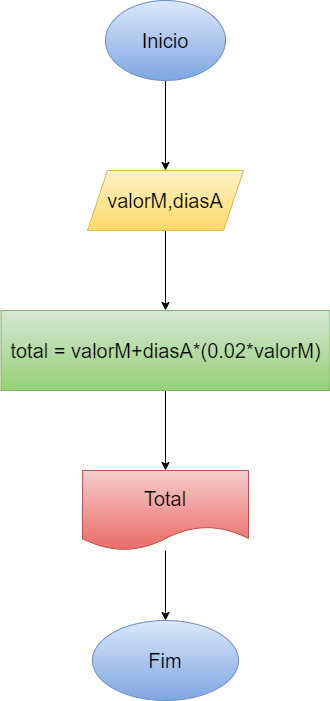

The diagram above was exported from draw.io. Its source (the exported page's mxGraphModel, read from the mxfile embedded in the PNG):
<mxGraphModel dx="794" dy="470" grid="1" gridSize="10" guides="1" tooltips="1" connect="1" arrows="1" fold="1" page="1" pageScale="1" pageWidth="827" pageHeight="1169" math="0" shadow="0">
  <root>
    <mxCell id="0" />
    <mxCell id="1" parent="0" />
    <mxCell id="Cgswp6B_gfD5BNhZ7GiH-3" value="" style="edgeStyle=orthogonalEdgeStyle;rounded=0;orthogonalLoop=1;jettySize=auto;html=1;" edge="1" parent="1" source="Cgswp6B_gfD5BNhZ7GiH-1" target="Cgswp6B_gfD5BNhZ7GiH-2">
      <mxGeometry relative="1" as="geometry" />
    </mxCell>
    <mxCell id="Cgswp6B_gfD5BNhZ7GiH-1" value="Inicio" style="ellipse;whiteSpace=wrap;html=1;fontSize=20;fillColor=#dae8fc;gradientColor=#7ea6e0;strokeColor=#6c8ebf;" vertex="1" parent="1">
      <mxGeometry x="354" y="80" width="120" height="80" as="geometry" />
    </mxCell>
    <mxCell id="Cgswp6B_gfD5BNhZ7GiH-5" value="" style="edgeStyle=orthogonalEdgeStyle;rounded=0;orthogonalLoop=1;jettySize=auto;html=1;" edge="1" parent="1" source="Cgswp6B_gfD5BNhZ7GiH-2" target="Cgswp6B_gfD5BNhZ7GiH-4">
      <mxGeometry relative="1" as="geometry" />
    </mxCell>
    <mxCell id="Cgswp6B_gfD5BNhZ7GiH-2" value="valorM,diasA" style="shape=parallelogram;perimeter=parallelogramPerimeter;whiteSpace=wrap;html=1;fixedSize=1;fontSize=20;fillColor=#fff2cc;gradientColor=#ffd966;strokeColor=#d6b656;" vertex="1" parent="1">
      <mxGeometry x="336" y="250" width="156" height="60" as="geometry" />
    </mxCell>
    <mxCell id="Cgswp6B_gfD5BNhZ7GiH-7" value="" style="edgeStyle=orthogonalEdgeStyle;rounded=0;orthogonalLoop=1;jettySize=auto;html=1;" edge="1" parent="1" source="Cgswp6B_gfD5BNhZ7GiH-4" target="Cgswp6B_gfD5BNhZ7GiH-6">
      <mxGeometry relative="1" as="geometry" />
    </mxCell>
    <mxCell id="Cgswp6B_gfD5BNhZ7GiH-4" value="total = valorM+diasA*(0.02*valorM)" style="whiteSpace=wrap;html=1;fontSize=20;fillColor=#d5e8d4;gradientColor=#97d077;strokeColor=#82b366;" vertex="1" parent="1">
      <mxGeometry x="249.5" y="390" width="329" height="80" as="geometry" />
    </mxCell>
    <mxCell id="Cgswp6B_gfD5BNhZ7GiH-9" value="" style="edgeStyle=orthogonalEdgeStyle;rounded=0;orthogonalLoop=1;jettySize=auto;html=1;" edge="1" parent="1" source="Cgswp6B_gfD5BNhZ7GiH-6" target="Cgswp6B_gfD5BNhZ7GiH-8">
      <mxGeometry relative="1" as="geometry" />
    </mxCell>
    <mxCell id="Cgswp6B_gfD5BNhZ7GiH-6" value="Total" style="shape=document;whiteSpace=wrap;html=1;boundedLbl=1;fontSize=20;fillColor=#f8cecc;gradientColor=#ea6b66;strokeColor=#b85450;" vertex="1" parent="1">
      <mxGeometry x="331" y="550" width="166" height="80" as="geometry" />
    </mxCell>
    <mxCell id="Cgswp6B_gfD5BNhZ7GiH-8" value="Fim" style="ellipse;whiteSpace=wrap;html=1;fontSize=20;fillColor=#dae8fc;gradientColor=#7ea6e0;strokeColor=#6c8ebf;" vertex="1" parent="1">
      <mxGeometry x="341" y="700" width="146" height="80" as="geometry" />
    </mxCell>
  </root>
</mxGraphModel>